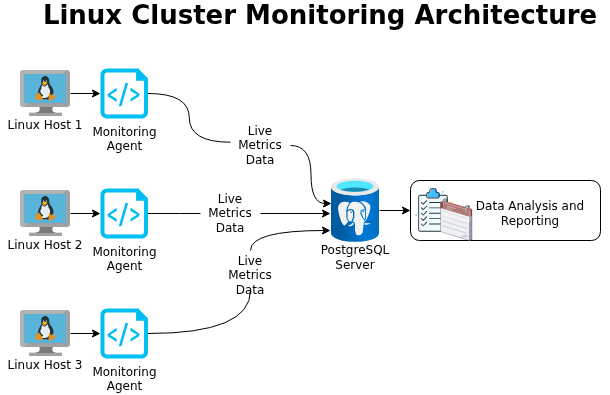

The diagram above was exported from draw.io. Its source (the exported page's mxGraphModel, read from the mxfile embedded in the PNG):
<mxGraphModel dx="1426" dy="798" grid="1" gridSize="10" guides="1" tooltips="1" connect="1" arrows="1" fold="1" page="1" pageScale="1" pageWidth="850" pageHeight="1100" math="0" shadow="0">
  <root>
    <mxCell id="0" />
    <mxCell id="1" parent="0" />
    <mxCell id="ub6ZXEuYtdMV4Gh8fUSD-3" connectable="0" parent="1" style="group" value="" vertex="1">
      <mxGeometry height="94" width="60" x="425" y="228" as="geometry" />
    </mxCell>
    <mxCell id="ub6ZXEuYtdMV4Gh8fUSD-1" parent="ub6ZXEuYtdMV4Gh8fUSD-3" style="image;aspect=fixed;html=1;points=[];align=center;fontSize=12;image=img/lib/azure2/databases/Azure_Database_PostgreSQL_Server.svg;" value="" vertex="1">
      <mxGeometry height="64" width="48" x="6" as="geometry" />
    </mxCell>
    <mxCell id="ub6ZXEuYtdMV4Gh8fUSD-2" parent="ub6ZXEuYtdMV4Gh8fUSD-3" style="text;html=1;whiteSpace=wrap;strokeColor=none;fillColor=none;align=center;verticalAlign=middle;rounded=0;" value="PostgreSQL Server" vertex="1">
      <mxGeometry height="30" width="60" y="64" as="geometry" />
    </mxCell>
    <mxCell id="ub6ZXEuYtdMV4Gh8fUSD-12" connectable="0" parent="1" style="group" value="" vertex="1">
      <mxGeometry height="70" width="90" x="100" y="120" as="geometry" />
    </mxCell>
    <mxCell id="ub6ZXEuYtdMV4Gh8fUSD-4" parent="ub6ZXEuYtdMV4Gh8fUSD-12" style="image;sketch=0;aspect=fixed;html=1;points=[];align=center;fontSize=12;image=img/lib/mscae/VM_Linux.svg;" value="" vertex="1">
      <mxGeometry height="46" width="50" x="20" as="geometry" />
    </mxCell>
    <mxCell id="ub6ZXEuYtdMV4Gh8fUSD-5" parent="ub6ZXEuYtdMV4Gh8fUSD-12" style="text;html=1;whiteSpace=wrap;strokeColor=none;fillColor=none;align=center;verticalAlign=middle;rounded=0;" value="Linux Host 1" vertex="1">
      <mxGeometry height="30" width="90" y="40" as="geometry" />
    </mxCell>
    <mxCell id="ub6ZXEuYtdMV4Gh8fUSD-13" connectable="0" parent="1" style="group" value="" vertex="1">
      <mxGeometry height="70" width="90" x="100" y="240" as="geometry" />
    </mxCell>
    <mxCell id="ub6ZXEuYtdMV4Gh8fUSD-6" parent="ub6ZXEuYtdMV4Gh8fUSD-13" style="image;sketch=0;aspect=fixed;html=1;points=[];align=center;fontSize=12;image=img/lib/mscae/VM_Linux.svg;" value="" vertex="1">
      <mxGeometry height="46" width="50" x="20" as="geometry" />
    </mxCell>
    <mxCell id="ub6ZXEuYtdMV4Gh8fUSD-7" parent="ub6ZXEuYtdMV4Gh8fUSD-13" style="text;html=1;whiteSpace=wrap;strokeColor=none;fillColor=none;align=center;verticalAlign=middle;rounded=0;" value="Linux Host 2" vertex="1">
      <mxGeometry height="30" width="90" y="40" as="geometry" />
    </mxCell>
    <mxCell id="ub6ZXEuYtdMV4Gh8fUSD-14" connectable="0" parent="1" style="group" value="" vertex="1">
      <mxGeometry height="70" width="90" x="100" y="360" as="geometry" />
    </mxCell>
    <mxCell id="ub6ZXEuYtdMV4Gh8fUSD-8" parent="ub6ZXEuYtdMV4Gh8fUSD-14" style="image;sketch=0;aspect=fixed;html=1;points=[];align=center;fontSize=12;image=img/lib/mscae/VM_Linux.svg;" value="" vertex="1">
      <mxGeometry height="46" width="50" x="20" as="geometry" />
    </mxCell>
    <mxCell id="ub6ZXEuYtdMV4Gh8fUSD-9" parent="ub6ZXEuYtdMV4Gh8fUSD-14" style="text;html=1;whiteSpace=wrap;strokeColor=none;fillColor=none;align=center;verticalAlign=middle;rounded=0;" value="Linux Host 3" vertex="1">
      <mxGeometry height="30" width="90" y="40" as="geometry" />
    </mxCell>
    <mxCell id="ub6ZXEuYtdMV4Gh8fUSD-23" edge="1" parent="1" style="edgeStyle=orthogonalEdgeStyle;rounded=0;orthogonalLoop=1;jettySize=auto;html=1;curved=1;">
      <mxGeometry relative="1" as="geometry">
        <Array as="points">
          <mxPoint x="350" y="280" />
        </Array>
        <mxPoint x="350" y="300" as="sourcePoint" />
        <mxPoint x="430" y="280" as="targetPoint" />
      </mxGeometry>
    </mxCell>
    <mxCell id="ub6ZXEuYtdMV4Gh8fUSD-15" parent="1" style="verticalLabelPosition=bottom;html=1;verticalAlign=top;align=center;strokeColor=none;fillColor=#00BEF2;shape=mxgraph.azure.script_file;pointerEvents=1;" value="Monitoring&lt;div&gt;Agent&lt;/div&gt;" vertex="1">
      <mxGeometry height="50" width="47.5" x="200" y="358" as="geometry" />
    </mxCell>
    <mxCell id="ub6ZXEuYtdMV4Gh8fUSD-22" edge="1" parent="1" source="ub6ZXEuYtdMV4Gh8fUSD-26" style="edgeStyle=orthogonalEdgeStyle;rounded=0;orthogonalLoop=1;jettySize=auto;html=1;">
      <mxGeometry relative="1" as="geometry">
        <mxPoint x="430" y="263" as="targetPoint" />
      </mxGeometry>
    </mxCell>
    <mxCell id="ub6ZXEuYtdMV4Gh8fUSD-16" parent="1" style="verticalLabelPosition=bottom;html=1;verticalAlign=top;align=center;strokeColor=none;fillColor=#00BEF2;shape=mxgraph.azure.script_file;pointerEvents=1;" value="Monitoring&lt;div&gt;Agent&lt;/div&gt;" vertex="1">
      <mxGeometry height="50" width="47.5" x="200" y="238" as="geometry" />
    </mxCell>
    <mxCell id="ub6ZXEuYtdMV4Gh8fUSD-21" edge="1" parent="1" source="ub6ZXEuYtdMV4Gh8fUSD-28" style="edgeStyle=orthogonalEdgeStyle;rounded=0;orthogonalLoop=1;jettySize=auto;html=1;curved=1;entryX=0;entryY=0.391;entryDx=0;entryDy=0;entryPerimeter=0;" target="ub6ZXEuYtdMV4Gh8fUSD-1">
      <mxGeometry relative="1" as="geometry">
        <mxPoint x="390" y="200" as="targetPoint" />
      </mxGeometry>
    </mxCell>
    <mxCell id="ub6ZXEuYtdMV4Gh8fUSD-17" parent="1" style="verticalLabelPosition=bottom;html=1;verticalAlign=top;align=center;strokeColor=none;fillColor=#00BEF2;shape=mxgraph.azure.script_file;pointerEvents=1;" value="Monitoring&lt;div&gt;Agent&lt;/div&gt;" vertex="1">
      <mxGeometry height="50" width="47.5" x="200" y="118" as="geometry" />
    </mxCell>
    <mxCell id="ub6ZXEuYtdMV4Gh8fUSD-18" edge="1" parent="1" source="ub6ZXEuYtdMV4Gh8fUSD-4" style="edgeStyle=orthogonalEdgeStyle;rounded=0;orthogonalLoop=1;jettySize=auto;html=1;entryX=0;entryY=0.5;entryDx=0;entryDy=0;entryPerimeter=0;" target="ub6ZXEuYtdMV4Gh8fUSD-17">
      <mxGeometry relative="1" as="geometry" />
    </mxCell>
    <mxCell id="ub6ZXEuYtdMV4Gh8fUSD-19" edge="1" parent="1" source="ub6ZXEuYtdMV4Gh8fUSD-6" style="edgeStyle=orthogonalEdgeStyle;rounded=0;orthogonalLoop=1;jettySize=auto;html=1;entryX=0;entryY=0.5;entryDx=0;entryDy=0;entryPerimeter=0;" target="ub6ZXEuYtdMV4Gh8fUSD-16">
      <mxGeometry relative="1" as="geometry" />
    </mxCell>
    <mxCell id="ub6ZXEuYtdMV4Gh8fUSD-20" edge="1" parent="1" source="ub6ZXEuYtdMV4Gh8fUSD-8" style="edgeStyle=orthogonalEdgeStyle;rounded=0;orthogonalLoop=1;jettySize=auto;html=1;entryX=0;entryY=0.5;entryDx=0;entryDy=0;entryPerimeter=0;" target="ub6ZXEuYtdMV4Gh8fUSD-15">
      <mxGeometry relative="1" as="geometry" />
    </mxCell>
    <mxCell id="ub6ZXEuYtdMV4Gh8fUSD-25" edge="1" parent="1" source="ub6ZXEuYtdMV4Gh8fUSD-15" style="edgeStyle=orthogonalEdgeStyle;rounded=0;orthogonalLoop=1;jettySize=auto;html=1;curved=1;endArrow=none;endFill=0;" target="ub6ZXEuYtdMV4Gh8fUSD-24" value="">
      <mxGeometry relative="1" as="geometry">
        <Array as="points">
          <mxPoint x="350" y="383" />
        </Array>
        <mxPoint x="248" y="383" as="sourcePoint" />
        <mxPoint x="430" y="280" as="targetPoint" />
      </mxGeometry>
    </mxCell>
    <mxCell id="ub6ZXEuYtdMV4Gh8fUSD-24" parent="1" style="text;html=1;whiteSpace=wrap;strokeColor=none;fillColor=none;align=center;verticalAlign=middle;rounded=0;" value="Live Metrics&lt;div&gt;Data&lt;/div&gt;" vertex="1">
      <mxGeometry height="30" width="60" x="320" y="310" as="geometry" />
    </mxCell>
    <mxCell id="ub6ZXEuYtdMV4Gh8fUSD-27" edge="1" parent="1" source="ub6ZXEuYtdMV4Gh8fUSD-16" style="edgeStyle=orthogonalEdgeStyle;rounded=0;orthogonalLoop=1;jettySize=auto;html=1;shape=wire;dashed=1;endArrow=none;endFill=0;" target="ub6ZXEuYtdMV4Gh8fUSD-26" value="">
      <mxGeometry relative="1" as="geometry">
        <Array as="points">
          <mxPoint x="280" y="263" />
          <mxPoint x="280" y="263" />
        </Array>
        <mxPoint x="248" y="263" as="sourcePoint" />
        <mxPoint x="430" y="263" as="targetPoint" />
      </mxGeometry>
    </mxCell>
    <mxCell id="ub6ZXEuYtdMV4Gh8fUSD-26" parent="1" style="text;html=1;whiteSpace=wrap;strokeColor=none;fillColor=none;align=center;verticalAlign=middle;rounded=0;" value="Live Metrics&lt;div&gt;Data&lt;/div&gt;" vertex="1">
      <mxGeometry height="30" width="60" x="300" y="248" as="geometry" />
    </mxCell>
    <mxCell id="ub6ZXEuYtdMV4Gh8fUSD-29" edge="1" parent="1" source="ub6ZXEuYtdMV4Gh8fUSD-17" style="edgeStyle=orthogonalEdgeStyle;rounded=0;orthogonalLoop=1;jettySize=auto;html=1;curved=1;entryX=0;entryY=0.391;entryDx=0;entryDy=0;entryPerimeter=0;endArrow=none;endFill=0;" target="ub6ZXEuYtdMV4Gh8fUSD-28" value="">
      <mxGeometry relative="1" as="geometry">
        <mxPoint x="248" y="143" as="sourcePoint" />
        <mxPoint x="431" y="253" as="targetPoint" />
      </mxGeometry>
    </mxCell>
    <mxCell id="ub6ZXEuYtdMV4Gh8fUSD-28" parent="1" style="text;html=1;whiteSpace=wrap;strokeColor=none;fillColor=none;align=center;verticalAlign=middle;rounded=0;" value="Live Metrics&lt;div&gt;Data&lt;/div&gt;" vertex="1">
      <mxGeometry height="30" width="60" x="330" y="180" as="geometry" />
    </mxCell>
    <mxCell id="ub6ZXEuYtdMV4Gh8fUSD-30" edge="1" parent="1" source="ub6ZXEuYtdMV4Gh8fUSD-1" style="edgeStyle=orthogonalEdgeStyle;rounded=0;orthogonalLoop=1;jettySize=auto;html=1;entryX=0;entryY=0.5;entryDx=0;entryDy=0;" target="ub6ZXEuYtdMV4Gh8fUSD-33">
      <mxGeometry relative="1" as="geometry">
        <mxPoint x="540" y="260" as="targetPoint" />
      </mxGeometry>
    </mxCell>
    <mxCell id="ub6ZXEuYtdMV4Gh8fUSD-35" connectable="0" parent="1" style="group" value="" vertex="1">
      <mxGeometry height="60" width="200" x="510" y="230" as="geometry" />
    </mxCell>
    <mxCell id="ub6ZXEuYtdMV4Gh8fUSD-34" parent="ub6ZXEuYtdMV4Gh8fUSD-35" style="rounded=1;whiteSpace=wrap;html=1;" value="" vertex="1">
      <mxGeometry height="60" width="190" as="geometry" />
    </mxCell>
    <mxCell id="ub6ZXEuYtdMV4Gh8fUSD-32" parent="ub6ZXEuYtdMV4Gh8fUSD-35" style="text;html=1;whiteSpace=wrap;strokeColor=none;fillColor=none;align=center;verticalAlign=middle;rounded=0;" value="Data Analysis and Reporting" vertex="1">
      <mxGeometry height="30" width="160" x="40" y="18" as="geometry" />
    </mxCell>
    <mxCell id="ub6ZXEuYtdMV4Gh8fUSD-33" parent="ub6ZXEuYtdMV4Gh8fUSD-35" style="shape=image;html=1;verticalAlign=top;verticalLabelPosition=bottom;labelBackgroundColor=#ffffff;imageAspect=0;aspect=fixed;image=https://icons.diagrams.net/icon-cache1/Job_Seeker-2177/checklist_job_seeker_employee_unemployee_work-1027.svg" value="" vertex="1">
      <mxGeometry height="46" width="46" y="7" as="geometry" />
    </mxCell>
    <mxCell id="ub6ZXEuYtdMV4Gh8fUSD-31" parent="ub6ZXEuYtdMV4Gh8fUSD-35" style="verticalLabelPosition=bottom;sketch=0;aspect=fixed;html=1;verticalAlign=top;strokeColor=none;align=center;outlineConnect=0;shape=mxgraph.citrix.calendar;" value="" vertex="1">
      <mxGeometry height="42" width="31.5" x="30" y="18" as="geometry" />
    </mxCell>
    <mxCell id="ub6ZXEuYtdMV4Gh8fUSD-36" parent="1" style="text;html=1;whiteSpace=wrap;strokeColor=none;fillColor=none;align=center;verticalAlign=middle;rounded=0;" value="&lt;b&gt;&lt;font style=&quot;font-size: 26px; color: rgb(0, 0, 0);&quot;&gt;Linux Cluster Monitoring Architecture&lt;/font&gt;&lt;/b&gt;" vertex="1">
      <mxGeometry height="30" width="580" x="130" y="50" as="geometry" />
    </mxCell>
  </root>
</mxGraphModel>